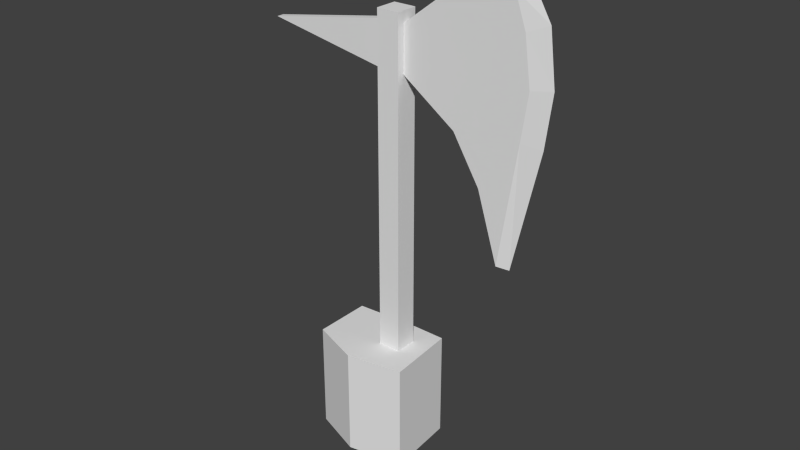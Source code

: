 # Source: hatchet.blend  (saved by Blender 2.68.0; exported with 4.5.12 LTS)
import bpy
from mathutils import Matrix  # noqa: F401  (used for matrix-valued properties, if any)

bpy.ops.wm.read_factory_settings(use_empty=True)
scene = bpy.context.scene
scene.name = 'Scene'

# ---- collections
col_collection_7 = bpy.data.collections.new('Collection 7'); scene.collection.children.link(col_collection_7)

# ---- world
world_world = bpy.data.worlds.new('World'); scene.world = world_world
world_world.color = (0.05088, 0.05088, 0.05088)
world_world.use_sun_shadow = False
world_world.sun_shadow_jitter_overblur = 0.0
world_world.cycles.sampling_method = 'MANUAL'
world_world.cycles.sample_map_resolution = 256

# ---- meshes
me_cube_005 = bpy.data.meshes.new('Cube.005')
me_cube_005.from_pydata([(0.5907, -1.42, -0.7135), (0.4787, -1.42, -0.7135), (0.4787, -1.309, -0.7135), (0.5907, -1.309, -0.7135), (0.5907, -1.42, 1.591), (0.4787, -1.42, 1.591), (0.4787, -1.309, 1.591), (0.5907, -1.309, 1.591), (0.4787, -1.42, 1.315), (0.5907, -1.42, 1.315), (0.4787, -1.309, 1.315), (0.5907, -1.309, 1.315), (0.5907, -1.346, 1.538), (0.5907, -1.346, 1.315), (0.5907, -1.383, 1.538), (0.5907, -1.383, 1.315), (1.06, -1.346, 1.898), (1.096, -1.346, 0.5771), (1.06, -1.383, 1.898), (1.096, -1.383, 0.5771), (1.185, -1.346, 1.162), (1.185, -1.346, 1.617), (1.185, -1.383, 1.162), (1.185, -1.383, 1.617), (0.8566, -1.383, 1.131), (0.8566, -1.346, 1.131), (0.4787, -1.346, 1.538), (0.4787, -1.383, 1.538), (0.4787, -1.346, 1.315), (0.4787, -1.383, 1.315), (-0.1499, -1.346, 1.427), (-0.1499, -1.383, 1.427), (0.4787, -1.42, -0.04683), (0.4787, -1.42, -0.5836), (0.4787, -1.309, -0.04683), (0.4787, -1.309, -0.5836), (0.5907, -1.309, -0.04683), (0.5907, -1.309, -0.5836), (0.5907, -1.42, -0.04683), (0.5907, -1.42, -0.5836), (0.1855, -1.509, -0.04683), (0.1855, -1.509, -0.5836), (0.1856, -1.22, -0.04683), (0.1856, -1.22, -0.5836), (0.6794, -1.199, -0.04683), (0.6794, -1.199, -0.5836), (0.7068, -1.548, -0.04683), (0.7068, -1.548, -0.5836), (0.4325, -1.599, -0.04683), (0.4325, -1.599, -0.5836), (0.4979, -1.199, -0.04683), (0.4979, -1.199, -0.5836), (0.1856, -1.22, -0.4839), (0.4979, -1.199, -0.2501), (0.4827, -1.308, -0.2501), (1.089, -1.364, 1.938), (1.154, -1.364, 0.5688), (1.285, -1.364, 1.151), (1.285, -1.364, 1.658), (1.217, -1.346, 1.39), (1.217, -1.383, 1.39), (1.317, -1.364, 1.405), (1.13, -1.346, 1.771), (1.13, -1.383, 1.771), (1.195, -1.364, 1.811), (0.9919, -1.383, 0.9094), (0.9919, -1.346, 0.9094)], [], [(39, 33, 1, 0), (35, 37, 3, 2), (6, 7, 11, 10), (12, 14, 18, 16), (7, 4, 14, 12), (4, 5, 8, 9), (37, 39, 0, 3), (6, 5, 4, 7), (5, 6, 26, 27), (59, 21, 58, 61), (18, 14, 23, 63), (65, 66, 17, 19), (25, 13, 20), (60, 15, 22), (12, 16, 62, 21), (13, 59, 20), (15, 13, 25, 24), (15, 24, 22), (7, 12, 13, 11), (14, 4, 9, 15), (1, 2, 3, 0), (26, 6, 10, 28), (28, 29, 31, 30), (27, 26, 30, 31), (26, 28, 30), (29, 27, 31), (5, 27, 29, 8), (9, 8, 32, 38), (42, 34, 50), (33, 35, 2, 1), (10, 11, 36, 34), (39, 37, 45, 47), (35, 33, 41, 43), (13, 15, 38, 36), (15, 9, 38), (29, 28, 34, 32), (45, 37, 51), (28, 10, 34), (11, 13, 36), (8, 29, 32), (48, 40, 41, 49), (50, 44, 53), (44, 46, 47, 45), (43, 41, 52), (41, 33, 49), (36, 38, 46, 44), (32, 34, 42, 40), (46, 38, 48), (46, 48, 49, 47), (39, 47, 49), (33, 39, 49), (32, 40, 48), (38, 32, 48), (36, 44, 50), (34, 36, 50), (37, 35, 51), (53, 45, 51), (44, 45, 53), (40, 42, 52), (41, 40, 52), (42, 50, 53, 52), (53, 54, 52), (53, 51, 35, 54), (54, 35, 43, 52), (60, 22, 57, 61), (17, 20, 57, 56), (63, 23, 58, 64), (16, 18, 55), (62, 16, 55, 64), (22, 19, 56, 57), (19, 17, 56), (20, 59, 61, 57), (23, 60, 61, 58), (18, 63, 64, 55), (21, 62, 64, 58), (24, 25, 66, 65), (22, 65, 19), (66, 20, 17), (24, 65, 22), (66, 25, 20), (15, 60, 23, 14), (59, 13, 12, 21)])
_k = set([(12, 13), (12, 14), (12, 16), (13, 15), (13, 25), (14, 15), (14, 18), (15, 24), (16, 55), (17, 56), (17, 66), (18, 55), (19, 56), (19, 65), (24, 65), (25, 66), (26, 27), (26, 28), (26, 30), (27, 29), (27, 31), (28, 29), (28, 30), (29, 31), (30, 31), (32, 34), (32, 38), (33, 35), (33, 39), (34, 36), (35, 37), (36, 38), (55, 64), (56, 57), (57, 61), (58, 61), (58, 64)])
me_cube_005.attributes.new('sharp_edge', 'BOOLEAN', 'EDGE').data.foreach_set('value', [ (min(e.vertices), max(e.vertices)) in _k for e in me_cube_005.edges])
me_cube_005.use_remesh_preserve_volume = False
me_cube_005.use_remesh_preserve_attributes = False
me_cube_005.use_mirror_vertex_groups = False
me_cube_005.update()

# ---- objects
ob_cube_005 = bpy.data.objects.new('Cube.005', me_cube_005)

# ---- transforms, parenting, visibility, modifiers, constraints
ob_cube_005.location = (0.0, 0.0, 0.0)
ob_cube_005.lineart.crease_threshold = 0.0
_m = ob_cube_005.modifiers.new('EdgeSplit', 'EDGE_SPLIT')
_m.use_edge_angle = False

# ---- collection membership
col_collection_7.objects.link(ob_cube_005)

# ---- scene / render settings (as saved in the file)
scene.frame_start = 1; scene.frame_end = 250; scene.frame_set(1)
scene.render.engine = 'BLENDER_EEVEE_NEXT'
scene.render.image_settings.color_mode = 'RGB'
scene.render.image_settings.compression = 90
scene.render.resolution_percentage = 50
scene.render.dither_intensity = 0.0
scene.cycles.use_denoising = False
scene.cycles.samples = 10
scene.cycles.sampling_pattern = 'TABULATED_SOBOL'
scene.cycles.light_sampling_threshold = 0.0
scene.cycles.use_adaptive_sampling = False
scene.cycles.use_light_tree = False
scene.cycles.blur_glossy = 0.0
scene.cycles.volume_bounces = 1
scene.cycles.pixel_filter_type = 'GAUSSIAN'
scene.cycles.sample_clamp_indirect = 0.0
scene.view_settings.view_transform = 'Standard'
bpy.context.view_layer.update()

# ---- added for rendering (the .blend has no active camera and no usable light): camera, sun
cam_auto = bpy.data.cameras.new('AutoCamera')
cam_auto.lens = 50.0
cam_auto.sensor_width = 36.0
cam_auto.clip_end = 1000.0
ob_auto_camera = bpy.data.objects.new('AutoCamera', cam_auto)
scene.collection.objects.link(ob_auto_camera)
ob_auto_camera.location = (3.41212, -4.79291, 2.87517)
ob_auto_camera.rotation_euler = (1.09748, -7.21219e-08, 0.694738)
scene.camera = ob_auto_camera
light_auto_sun = bpy.data.lights.new('AutoSun', 'SUN')
light_auto_sun.energy = 3.0
light_auto_sun.angle = 0.0523599
ob_auto_sun = bpy.data.objects.new('AutoSun', light_auto_sun)
scene.collection.objects.link(ob_auto_sun)
ob_auto_sun.rotation_euler = (0.872665, 0.174533, 0.523599)
bpy.context.view_layer.update()

